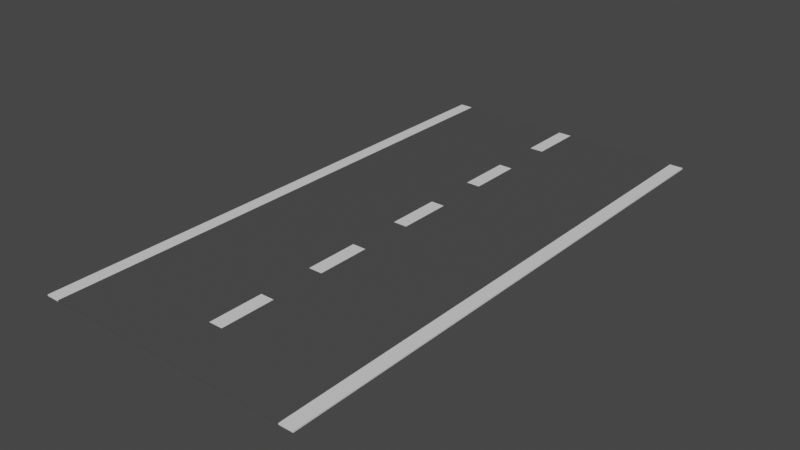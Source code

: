 # Source: StraightRoad.blend  (saved by Blender 3.5.10; exported with 4.5.12 LTS)
import bpy
from mathutils import Matrix  # noqa: F401  (used for matrix-valued properties, if any)

bpy.ops.wm.read_factory_settings(use_empty=True)
scene = bpy.context.scene
scene.name = 'Scene'

# ---- collections
col_collection = bpy.data.collections.new('Collection'); scene.collection.children.link(col_collection)

# ---- materials (node trees are filled in below, after node groups)
mat_asphalt = bpy.data.materials.new('Asphalt')
mat_asphalt.alpha_threshold = 0.0
mat_asphalt.use_transparent_shadow = False
mat_asphalt.roughness = 0.5
mat_asphalt.line_color = (0.0, 0.0, 0.0, 1.0)
mat_white = bpy.data.materials.new('White')
mat_white.use_transparent_shadow = False

# ---- material node trees
mat_asphalt.use_nodes = True; mat_asphalt.node_tree.nodes.clear()
_N = mat_asphalt.node_tree.nodes; _L = mat_asphalt.node_tree.links
n0 = _N.new('ShaderNodeOutputMaterial'); n0.name = 'Material Output'; n0.location = (300, 300)
n1 = _N.new('ShaderNodeBsdfPrincipled'); n1.name = 'Principled BSDF'; n1.location = (10, 300)
n1.distribution = 'GGX'
n1.subsurface_method = 'RANDOM_WALK_SKIN'
n1.inputs[0].default_value = (0.07297, 0.07297, 0.07297, 1.0)
n1.inputs[3].default_value = 1.45
n1.inputs[27].default_value = (0.0, 0.0, 0.0, 1.0)
n1.inputs[28].default_value = 1.0
_L.new(n1.outputs[0], n0.inputs[0])
n0.is_active_output = True
mat_white.use_nodes = True; mat_white.node_tree.nodes.clear()
_N = mat_white.node_tree.nodes; _L = mat_white.node_tree.links
n0 = _N.new('ShaderNodeBsdfPrincipled'); n0.name = 'Principled BSDF'; n0.location = (10, 300)
n0.distribution = 'GGX'
n0.subsurface_method = 'RANDOM_WALK_SKIN'
n0.inputs[3].default_value = 1.45
n0.inputs[27].default_value = (0.0, 0.0, 0.0, 1.0)
n0.inputs[28].default_value = 1.0
n1 = _N.new('ShaderNodeOutputMaterial'); n1.name = 'Material Output'; n1.location = (300, 300)
_L.new(n0.outputs[0], n1.inputs[0])
n1.is_active_output = True

# ---- world
world_world = bpy.data.worlds.new('World'); scene.world = world_world
world_world.use_nodes = True; world_world.node_tree.nodes.clear()
_N = world_world.node_tree.nodes; _L = world_world.node_tree.links
n0 = _N.new('ShaderNodeOutputWorld'); n0.name = 'World Output'; n0.location = (300, 300)
n1 = _N.new('ShaderNodeBackground'); n1.name = 'Background'; n1.location = (10, 300)
n1.inputs[0].default_value = (0.05088, 0.05088, 0.05088, 1.0)
_L.new(n1.outputs[0], n0.inputs[0])
n0.is_active_output = True
world_world.color = (0.05088, 0.05088, 0.05088)
world_world.use_sun_shadow = False
world_world.sun_shadow_jitter_overblur = 0.0

# ---- meshes
me_plane = bpy.data.meshes.new('Plane')
me_plane.from_pydata([(-1.0, -2.0, 0.0), (1.0, -2.0, 0.0), (-1.0, 2.0, 0.0), (1.0, 2.0, 0.0), (-0.9, -2.0, 0.0), (0.9, -2.0, 0.0), (0.9, 2.0, 0.0), (-0.9, 2.0, 0.0), (-1.0, 1.2, 0.0), (-1.0, 1.6, 0.0), (0.05054, -2.0, 0.0), (-0.05054, -2.0, 0.0), (-0.05054, 2.0, 0.0), (0.05054, 2.0, 0.0), (-1.0, 0.8, 0.0), (-1.0, 0.4, 0.0), (-1.0, 0.0, 0.0), (-1.0, -0.4, 0.0), (-1.0, -0.8, 0.0), (-1.0, -1.2, 0.0), (-1.0, -1.6, 0.0), (1.0, -1.6, 0.0), (1.0, -1.2, 0.0), (1.0, -0.8, 0.0), (1.0, -0.4, 0.0), (1.0, 0.0, 0.0), (1.0, 0.4, 0.0), (1.0, 0.8, 0.0), (1.0, 1.2, 0.0), (1.0, 1.6, 0.0), (-0.9, -1.6, 0.0), (-0.9, -1.2, 0.0), (-0.9, -0.8, 0.0), (-0.9, -0.4, 0.0), (-0.9, 0.0, 0.0), (-0.9, 0.4, 0.0), (-0.9, 0.8, 0.0), (-0.9, 1.2, 0.0), (-0.9, 1.6, 0.0), (0.9, -1.6, 0.0), (0.9, -1.2, 0.0), (0.9, -0.8, 0.0), (0.9, -0.4, 0.0), (0.9, 0.0, 0.0), (0.9, 0.4, 0.0), (0.9, 0.8, 0.0), (0.9, 1.2, 0.0), (0.9, 1.6, 0.0), (0.05054, -1.6, 0.0), (0.05054, -1.2, 0.0), (0.05054, -0.8, 0.0), (0.05054, -0.4, 0.0), (0.05054, 0.0, 0.0), (0.05054, 0.4, 0.0), (0.05054, 0.8, 0.0), (0.05054, 1.2, 0.0), (0.05054, 1.6, 0.0), (-0.05054, 1.6, 0.0), (-0.05054, 1.2, 0.0), (-0.05054, 0.8, 0.0), (-0.05054, 0.4, 0.0), (-0.05054, 0.0, 0.0), (-0.05054, -0.4, 0.0), (-0.05054, -0.8, 0.0), (-0.05054, -1.2, 0.0), (-0.05054, -1.6, 0.0)], [], [(47, 29, 3, 6), (9, 38, 7, 2), (38, 57, 12, 7), (10, 5, 39, 48), (56, 13, 12, 57), (56, 47, 6, 13), (48, 39, 40, 49), (49, 40, 41, 50), (50, 41, 42, 51), (51, 42, 43, 52), (52, 43, 44, 53), (53, 44, 45, 54), (54, 45, 46, 55), (55, 46, 47, 56), (10, 48, 65, 11), (48, 49, 64, 65), (49, 50, 63, 64), (50, 51, 62, 63), (51, 52, 61, 62), (52, 53, 60, 61), (53, 54, 59, 60), (54, 55, 58, 59), (55, 56, 57, 58), (4, 11, 65, 30), (30, 65, 64, 31), (31, 64, 63, 32), (32, 63, 62, 33), (33, 62, 61, 34), (34, 61, 60, 35), (35, 60, 59, 36), (36, 59, 58, 37), (37, 58, 57, 38), (0, 4, 30, 20), (20, 30, 31, 19), (19, 31, 32, 18), (18, 32, 33, 17), (17, 33, 34, 16), (16, 34, 35, 15), (15, 35, 36, 14), (14, 36, 37, 8), (8, 37, 38, 9), (5, 1, 21, 39), (39, 21, 22, 40), (40, 22, 23, 41), (41, 23, 24, 42), (42, 24, 25, 43), (43, 25, 26, 44), (44, 26, 27, 45), (45, 27, 28, 46), (46, 28, 29, 47)])
me_plane.polygons.foreach_set('material_index', [1, 1, 0, 0, 1, 0, 0, 0, 0, 0, 0, 0, 0, 0, 0, 1, 0, 1, 0, 1, 0, 1, 0, 0, 0, 0, 0, 0, 0, 0, 0, 0, 1, 1, 1, 1, 1, 1, 1, 1, 1, 1, 1, 1, 1, 1, 1, 1, 1, 1])
_uv = me_plane.uv_layers.new(name='UVMap')
_uv.uv.foreach_set('vector', [0.6667, 0.9, 1.0, 0.9, 1.0, 1.0, 0.6667, 1.0, 0.0, 0.9, 0.3333, 0.9, 0.3333, 1.0, 0.0, 1.0, 0.3333, 0.9, 0.4906, 0.9, 0.4906, 1.0, 0.3333, 1.0, 0.5094, 0.0, 0.6667, 0.0, 0.6667, 0.1, 0.5094, 0.1, 0.5094, 0.9, 0.5094, 1.0, 0.4906, 1.0, 0.4906, 0.9, 0.5094, 0.9, 0.6667, 0.9, 0.6667, 1.0, 0.5094, 1.0, 0.5094, 0.1, 0.6667, 0.1, 0.6667, 0.2, 0.5094, 0.2, 0.5094, 0.2, 0.6667, 0.2, 0.6667, 0.3, 0.5094, 0.3, 0.5094, 0.3, 0.6667, 0.3, 0.6667, 0.4, 0.5094, 0.4, 0.5094, 0.4, 0.6667, 0.4, 0.6667, 0.5, 0.5094, 0.5, 0.5094, 0.5, 0.6667, 0.5, 0.6667, 0.6, 0.5094, 0.6, 0.5094, 0.6, 0.6667, 0.6, 0.6667, 0.7, 0.5094, 0.7, 0.5094, 0.7, 0.6667, 0.7, 0.6667, 0.8, 0.5094, 0.8, 0.5094, 0.8, 0.6667, 0.8, 0.6667, 0.9, 0.5094, 0.9, 0.5094, 0.0, 0.5094, 0.1, 0.4906, 0.1, 0.4906, 0.0, 0.5094, 0.1, 0.5094, 0.2, 0.4906, 0.2, 0.4906, 0.1, 0.5094, 0.2, 0.5094, 0.3, 0.4906, 0.3, 0.4906, 0.2, 0.5094, 0.3, 0.5094, 0.4, 0.4906, 0.4, 0.4906, 0.3, 0.5094, 0.4, 0.5094, 0.5, 0.4906, 0.5, 0.4906, 0.4, 0.5094, 0.5, 0.5094, 0.6, 0.4906, 0.6, 0.4906, 0.5, 0.5094, 0.6, 0.5094, 0.7, 0.4906, 0.7, 0.4906, 0.6, 0.5094, 0.7, 0.5094, 0.8, 0.4906, 0.8, 0.4906, 0.7, 0.5094, 0.8, 0.5094, 0.9, 0.4906, 0.9, 0.4906, 0.8, 0.3333, 0.0, 0.4906, 0.0, 0.4906, 0.1, 0.3333, 0.1, 0.3333, 0.1, 0.4906, 0.1, 0.4906, 0.2, 0.3333, 0.2, 0.3333, 0.2, 0.4906, 0.2, 0.4906, 0.3, 0.3333, 0.3, 0.3333, 0.3, 0.4906, 0.3, 0.4906, 0.4, 0.3333, 0.4, 0.3333, 0.4, 0.4906, 0.4, 0.4906, 0.5, 0.3333, 0.5, 0.3333, 0.5, 0.4906, 0.5, 0.4906, 0.6, 0.3333, 0.6, 0.3333, 0.6, 0.4906, 0.6, 0.4906, 0.7, 0.3333, 0.7, 0.3333, 0.7, 0.4906, 0.7, 0.4906, 0.8, 0.3333, 0.8, 0.3333, 0.8, 0.4906, 0.8, 0.4906, 0.9, 0.3333, 0.9, 0.0, 0.0, 0.3333, 0.0, 0.3333, 0.1, 0.0, 0.1, 0.0, 0.1, 0.3333, 0.1, 0.3333, 0.2, 0.0, 0.2, 0.0, 0.2, 0.3333, 0.2, 0.3333, 0.3, 0.0, 0.3, 0.0, 0.3, 0.3333, 0.3, 0.3333, 0.4, 0.0, 0.4, 0.0, 0.4, 0.3333, 0.4, 0.3333, 0.5, 0.0, 0.5, 0.0, 0.5, 0.3333, 0.5, 0.3333, 0.6, 0.0, 0.6, 0.0, 0.6, 0.3333, 0.6, 0.3333, 0.7, 0.0, 0.7, 0.0, 0.7, 0.3333, 0.7, 0.3333, 0.8, 0.0, 0.8, 0.0, 0.8, 0.3333, 0.8, 0.3333, 0.9, 0.0, 0.9, 0.6667, 0.0, 1.0, 0.0, 1.0, 0.1, 0.6667, 0.1, 0.6667, 0.1, 1.0, 0.1, 1.0, 0.2, 0.6667, 0.2, 0.6667, 0.2, 1.0, 0.2, 1.0, 0.3, 0.6667, 0.3, 0.6667, 0.3, 1.0, 0.3, 1.0, 0.4, 0.6667, 0.4, 0.6667, 0.4, 1.0, 0.4, 1.0, 0.5, 0.6667, 0.5, 0.6667, 0.5, 1.0, 0.5, 1.0, 0.6, 0.6667, 0.6, 0.6667, 0.6, 1.0, 0.6, 1.0, 0.7, 0.6667, 0.7, 0.6667, 0.7, 1.0, 0.7, 1.0, 0.8, 0.6667, 0.8, 0.6667, 0.8, 1.0, 0.8, 1.0, 0.9, 0.6667, 0.9])
me_plane.materials.append(mat_asphalt)
me_plane.materials.append(mat_white)
me_plane.update()

# ---- objects
ob_straight = bpy.data.objects.new('Straight', me_plane)

# ---- transforms, parenting, visibility, modifiers, constraints
ob_straight.location = (0.0, 0.0, 0.0)
_m = ob_straight.modifiers.new('Solidify', 'SOLIDIFY')

# ---- collection membership
col_collection.objects.link(ob_straight)

# ---- scene / render settings (as saved in the file)
scene.frame_start = 1; scene.frame_end = 250; scene.frame_set(1)
scene.render.engine = 'BLENDER_EEVEE_NEXT'
scene.cycles.sampling_pattern = 'TABULATED_SOBOL'
scene.view_settings.view_transform = 'Filmic'
bpy.context.view_layer.update()

# ---- added for rendering (the .blend has no active camera and no usable light): camera, sun
cam_auto = bpy.data.cameras.new('AutoCamera')
cam_auto.lens = 50.0
cam_auto.sensor_width = 36.0
cam_auto.clip_end = 1000.0
ob_auto_camera = bpy.data.objects.new('AutoCamera', cam_auto)
scene.collection.objects.link(ob_auto_camera)
ob_auto_camera.location = (4.13774, -4.96529, 3.30519)
ob_auto_camera.rotation_euler = (1.09748, -7.21219e-08, 0.694738)
scene.camera = ob_auto_camera
light_auto_sun = bpy.data.lights.new('AutoSun', 'SUN')
light_auto_sun.energy = 3.0
light_auto_sun.angle = 0.0523599
ob_auto_sun = bpy.data.objects.new('AutoSun', light_auto_sun)
scene.collection.objects.link(ob_auto_sun)
ob_auto_sun.rotation_euler = (0.872665, 0.174533, 0.523599)
bpy.context.view_layer.update()
